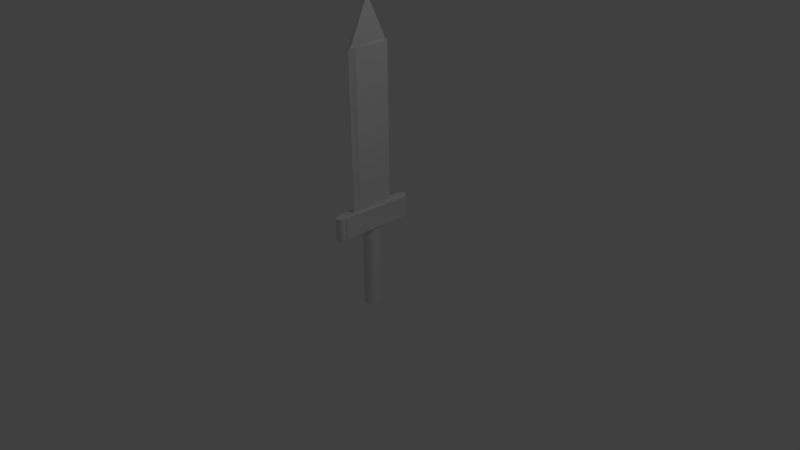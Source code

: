 # Source: sword.blend  (saved by Blender 2.77.0; exported with 4.5.12 LTS)
import bpy
from mathutils import Matrix  # noqa: F401  (used for matrix-valued properties, if any)

bpy.ops.wm.read_factory_settings(use_empty=True)
scene = bpy.context.scene
scene.name = 'Scene'

# ---- collections
col_collection_1 = bpy.data.collections.new('Collection 1'); scene.collection.children.link(col_collection_1)

# ---- materials (node trees are filled in below, after node groups)
mat_material = bpy.data.materials.new('Material')
mat_material.alpha_threshold = 0.0
mat_material.use_transparent_shadow = False
mat_material.roughness = 0.5
mat_material.line_color = (0.0, 0.0, 0.0, 1.0)
mat_material_001 = bpy.data.materials.new('Material.001')
mat_material_001.alpha_threshold = 0.0
mat_material_001.use_transparent_shadow = False
mat_material_001.roughness = 0.5
mat_material_001.line_color = (0.0, 0.0, 0.0, 1.0)
mat_material_004 = bpy.data.materials.new('Material.004')
mat_material_004.alpha_threshold = 0.0
mat_material_004.use_transparent_shadow = False
mat_material_004.roughness = 0.5
mat_material_004.line_color = (0.0, 0.0, 0.0, 1.0)
mat_material_006 = bpy.data.materials.new('Material.006')
mat_material_006.alpha_threshold = 0.0
mat_material_006.use_transparent_shadow = False
mat_material_006.roughness = 0.5
mat_material_006.line_color = (0.0, 0.0, 0.0, 1.0)
mat_material_007 = bpy.data.materials.new('Material.007')
mat_material_007.alpha_threshold = 0.0
mat_material_007.use_transparent_shadow = False
mat_material_007.roughness = 0.5
mat_material_007.line_color = (0.0, 0.0, 0.0, 1.0)

# ---- material node trees

# ---- world
world_world = bpy.data.worlds.new('World'); scene.world = world_world
world_world.color = (0.05088, 0.05088, 0.05088)
world_world.use_sun_shadow = False
world_world.sun_shadow_jitter_overblur = 0.0
world_world.cycles.sampling_method = 'MANUAL'

# ---- cameras
cam_camera = bpy.data.cameras.new('Camera')
cam_camera.clip_end = 100.0
cam_camera.lens = 35.0
cam_camera.sensor_width = 32.0
cam_camera.sensor_height = 18.0
cam_camera.ortho_scale = 7.314
cam_camera.dof.focus_distance = 0.0
cam_camera.dof.aperture_fstop = 128.0

# ---- lights
light_lamp = bpy.data.lights.new('Lamp', 'POINT')
light_lamp.transmission_factor = 0.0
light_lamp.cutoff_distance = 30.0
light_lamp.energy = 100.0
light_lamp.shadow_buffer_clip_start = 1.001
light_lamp.shadow_soft_size = 0.1
light_lamp.shadow_maximum_resolution = 0.006
light_lamp.use_absolute_resolution = True

# ---- meshes
me_cylinder_002 = bpy.data.meshes.new('Cylinder.002')
me_cylinder_002.from_pydata([(0.0, 1.0, -11.16), (0.0, 1.0, 1.0), (0.1951, 0.9808, -11.16), (0.1951, 0.9808, 1.0), (0.3827, 0.9239, -11.16), (0.3827, 0.9239, 1.0), (0.5556, 0.8315, -11.16), (0.5556, 0.8315, 1.0), (0.7071, 0.7071, -11.16), (0.7071, 0.7071, 1.0), (0.8315, 0.5556, -11.16), (0.8315, 0.5556, 1.0), (0.9239, 0.3827, -11.16), (0.9239, 0.3827, 1.0), (0.9808, 0.1951, -11.16), (0.9808, 0.1951, 1.0), (1.0, 7.55e-08, -11.16), (1.0, 7.55e-08, 1.0), (0.9808, -0.1951, -11.16), (0.9808, -0.1951, 1.0), (0.9239, -0.3827, -11.16), (0.9239, -0.3827, 1.0), (0.8315, -0.5556, -11.16), (0.8315, -0.5556, 1.0), (0.7071, -0.7071, -11.16), (0.7071, -0.7071, 1.0), (0.5556, -0.8315, -11.16), (0.5556, -0.8315, 1.0), (0.3827, -0.9239, -11.16), (0.3827, -0.9239, 1.0), (0.1951, -0.9808, -11.16), (0.1951, -0.9808, 1.0), (-3.258e-07, -1.0, -11.16), (-3.258e-07, -1.0, 1.0), (-0.1951, -0.9808, -11.16), (-0.1951, -0.9808, 1.0), (-0.3827, -0.9239, -11.16), (-0.3827, -0.9239, 1.0), (-0.5556, -0.8315, -11.16), (-0.5556, -0.8315, 1.0), (-0.7071, -0.7071, -11.16), (-0.7071, -0.7071, 1.0), (-0.8315, -0.5556, -11.16), (-0.8315, -0.5556, 1.0), (-0.9239, -0.3827, -11.16), (-0.9239, -0.3827, 1.0), (-0.9808, -0.1951, -11.16), (-0.9808, -0.1951, 1.0), (-1.0, 9.656e-07, -11.16), (-1.0, 9.656e-07, 1.0), (-0.9808, 0.1951, -11.16), (-0.9808, 0.1951, 1.0), (-0.9239, 0.3827, -11.16), (-0.9239, 0.3827, 1.0), (-0.8315, 0.5556, -11.16), (-0.8315, 0.5556, 1.0), (-0.7071, 0.7071, -11.16), (-0.7071, 0.7071, 1.0), (-0.5556, 0.8315, -11.16), (-0.5556, 0.8315, 1.0), (-0.3827, 0.9239, -11.16), (-0.3827, 0.9239, 1.0), (-0.1951, 0.9808, -11.16), (-0.1951, 0.9808, 1.0)], [], [(0, 1, 3, 2), (2, 3, 5, 4), (4, 5, 7, 6), (6, 7, 9, 8), (8, 9, 11, 10), (10, 11, 13, 12), (12, 13, 15, 14), (14, 15, 17, 16), (16, 17, 19, 18), (18, 19, 21, 20), (20, 21, 23, 22), (22, 23, 25, 24), (24, 25, 27, 26), (26, 27, 29, 28), (28, 29, 31, 30), (30, 31, 33, 32), (32, 33, 35, 34), (34, 35, 37, 36), (36, 37, 39, 38), (38, 39, 41, 40), (40, 41, 43, 42), (42, 43, 45, 44), (44, 45, 47, 46), (46, 47, 49, 48), (48, 49, 51, 50), (50, 51, 53, 52), (52, 53, 55, 54), (54, 55, 57, 56), (56, 57, 59, 58), (58, 59, 61, 60), (3, 1, 63, 61, 59, 57, 55, 53, 51, 49, 47, 45, 43, 41, 39, 37, 35, 33, 31, 29, 27, 25, 23, 21, 19, 17, 15, 13, 11, 9, 7, 5), (60, 61, 63, 62), (62, 63, 1, 0), (0, 2, 4, 6, 8, 10, 12, 14, 16, 18, 20, 22, 24, 26, 28, 30, 32, 34, 36, 38, 40, 42, 44, 46, 48, 50, 52, 54, 56, 58, 60, 62)])
me_cylinder_002.use_remesh_preserve_volume = False
me_cylinder_002.use_remesh_preserve_attributes = False
me_cylinder_002.use_mirror_vertex_groups = False
me_cylinder_002.update()
me_cylinder = bpy.data.meshes.new('Cylinder')
me_cylinder.from_pydata([(0.0, 1.0, -2.85), (0.0, 1.0, 1.509), (0.1951, 0.9808, -2.85), (0.1951, 0.9808, 1.509), (0.3827, 0.9239, -2.85), (0.3827, 0.9239, 1.509), (0.5556, 0.8315, -2.85), (0.5556, 0.8315, 1.509), (0.7071, 0.7071, -2.85), (0.7071, 0.7071, 1.509), (0.8315, 0.5556, -2.85), (0.8315, 0.5556, 1.509), (0.9239, 0.3827, -2.85), (0.9239, 0.3827, 1.509), (0.9808, 0.1951, -2.85), (0.9808, 0.1951, 1.509), (1.0, 7.55e-08, -2.85), (1.0, 7.55e-08, 1.509), (0.9808, -0.1951, -2.85), (0.9808, -0.1951, 1.509), (0.9239, -0.3827, -2.85), (0.9239, -0.3827, 1.509), (0.8315, -0.5556, -2.85), (0.8315, -0.5556, 1.509), (0.7071, -0.7071, -2.85), (0.7071, -0.7071, 1.509), (0.5556, -0.8315, -2.85), (0.5556, -0.8315, 1.509), (0.3827, -0.9239, -2.85), (0.3827, -0.9239, 1.509), (0.1951, -0.9808, -2.85), (0.1951, -0.9808, 1.509), (-3.258e-07, -1.0, -2.85), (-3.258e-07, -1.0, 1.509), (-0.1951, -0.9808, -2.85), (-0.1951, -0.9808, 1.509), (-0.3827, -0.9239, -2.85), (-0.3827, -0.9239, 1.509), (-0.5556, -0.8315, -2.85), (-0.5556, -0.8315, 1.509), (-0.7071, -0.7071, -2.85), (-0.7071, -0.7071, 1.509), (-0.8315, -0.5556, -2.85), (-0.8315, -0.5556, 1.509), (-0.9239, -0.3827, -2.85), (-0.9239, -0.3827, 1.509), (-0.9808, -0.1951, -2.85), (-0.9808, -0.1951, 1.509), (-1.0, 9.656e-07, -2.85), (-1.0, 9.656e-07, 1.509), (-0.9808, 0.1951, -2.85), (-0.9808, 0.1951, 1.509), (-0.9239, 0.3827, -2.85), (-0.9239, 0.3827, 1.509), (-0.8315, 0.5556, -2.85), (-0.8315, 0.5556, 1.509), (-0.7071, 0.7071, -2.85), (-0.7071, 0.7071, 1.509), (-0.5556, 0.8315, -2.85), (-0.5556, 0.8315, 1.509), (-0.3827, 0.9239, -2.85), (-0.3827, 0.9239, 1.509), (-0.1951, 0.9808, -2.85), (-0.1951, 0.9808, 1.509)], [], [(0, 1, 3, 2), (2, 3, 5, 4), (4, 5, 7, 6), (6, 7, 9, 8), (8, 9, 11, 10), (10, 11, 13, 12), (12, 13, 15, 14), (14, 15, 17, 16), (16, 17, 19, 18), (18, 19, 21, 20), (20, 21, 23, 22), (22, 23, 25, 24), (24, 25, 27, 26), (26, 27, 29, 28), (28, 29, 31, 30), (30, 31, 33, 32), (32, 33, 35, 34), (34, 35, 37, 36), (36, 37, 39, 38), (38, 39, 41, 40), (40, 41, 43, 42), (42, 43, 45, 44), (44, 45, 47, 46), (46, 47, 49, 48), (48, 49, 51, 50), (50, 51, 53, 52), (52, 53, 55, 54), (54, 55, 57, 56), (56, 57, 59, 58), (58, 59, 61, 60), (3, 1, 63, 61, 59, 57, 55, 53, 51, 49, 47, 45, 43, 41, 39, 37, 35, 33, 31, 29, 27, 25, 23, 21, 19, 17, 15, 13, 11, 9, 7, 5), (60, 61, 63, 62), (62, 63, 1, 0), (0, 2, 4, 6, 8, 10, 12, 14, 16, 18, 20, 22, 24, 26, 28, 30, 32, 34, 36, 38, 40, 42, 44, 46, 48, 50, 52, 54, 56, 58, 60, 62)])
me_cylinder.use_remesh_preserve_volume = False
me_cylinder.use_remesh_preserve_attributes = False
me_cylinder.use_mirror_vertex_groups = False
me_cylinder.update()
me_cube = bpy.data.meshes.new('Cube')
me_cube.from_pydata([(0.02985, 0.2287, -0.2287), (0.02985, -0.2287, -0.2287), (-0.0228, -0.2287, -0.2287), (-0.0228, 0.2287, -0.2287), (0.05366, 0.2287, 1.87), (0.02985, -0.2287, 1.87), (-0.04661, -0.2287, 1.87), (-0.0228, 0.2287, 1.87)], [], [(0, 1, 2, 3), (4, 7, 6, 5), (0, 4, 5, 1), (1, 5, 6, 2), (2, 6, 7, 3), (4, 0, 3, 7)])
me_cube.materials.append(mat_material)
me_cube.use_remesh_preserve_volume = False
me_cube.use_remesh_preserve_attributes = False
me_cube.use_mirror_vertex_groups = False
me_cube.update()
me_cube_001 = bpy.data.meshes.new('Cube.001')
me_cube_001.from_pydata([(0.07084, 0.4798, -0.1482), (0.07084, -0.4942, -0.1482), (-0.05551, -0.4942, -0.1482), (-0.05551, 0.4798, -0.1482), (0.09465, 0.4798, 0.1369), (0.07084, -0.4942, 0.1369), (-0.07932, -0.4942, 0.1369), (-0.05551, 0.4798, 0.1369)], [], [(0, 1, 2, 3), (4, 7, 6, 5), (0, 4, 5, 1), (1, 5, 6, 2), (2, 6, 7, 3), (4, 0, 3, 7)])
me_cube_001.materials.append(mat_material_001)
me_cube_001.use_remesh_preserve_volume = False
me_cube_001.use_remesh_preserve_attributes = False
me_cube_001.use_mirror_vertex_groups = False
me_cube_001.update()
me_cylinder_001 = bpy.data.meshes.new('Cylinder.001')
me_cylinder_001.from_pydata([(0.0, 1.0, -2.85), (0.0, 1.0, 1.509), (0.1951, 0.9808, -2.85), (0.1951, 0.9808, 1.509), (0.3827, 0.9239, -2.85), (0.3827, 0.9239, 1.509), (0.5556, 0.8315, -2.85), (0.5556, 0.8315, 1.509), (0.7071, 0.7071, -2.85), (0.7071, 0.7071, 1.509), (0.8315, 0.5556, -2.85), (0.8315, 0.5556, 1.509), (0.9239, 0.3827, -2.85), (0.9239, 0.3827, 1.509), (0.9808, 0.1951, -2.85), (0.9808, 0.1951, 1.509), (1.0, 7.55e-08, -2.85), (1.0, 7.55e-08, 1.509), (0.9808, -0.1951, -2.85), (0.9808, -0.1951, 1.509), (0.9239, -0.3827, -2.85), (0.9239, -0.3827, 1.509), (0.8315, -0.5556, -2.85), (0.8315, -0.5556, 1.509), (0.7071, -0.7071, -2.85), (0.7071, -0.7071, 1.509), (0.5556, -0.8315, -2.85), (0.5556, -0.8315, 1.509), (0.3827, -0.9239, -2.85), (0.3827, -0.9239, 1.509), (0.1951, -0.9808, -2.85), (0.1951, -0.9808, 1.509), (-3.258e-07, -1.0, -2.85), (-3.258e-07, -1.0, 1.509), (-0.1951, -0.9808, -2.85), (-0.1951, -0.9808, 1.509), (-0.3827, -0.9239, -2.85), (-0.3827, -0.9239, 1.509), (-0.5556, -0.8315, -2.85), (-0.5556, -0.8315, 1.509), (-0.7071, -0.7071, -2.85), (-0.7071, -0.7071, 1.509), (-0.8315, -0.5556, -2.85), (-0.8315, -0.5556, 1.509), (-0.9239, -0.3827, -2.85), (-0.9239, -0.3827, 1.509), (-0.9808, -0.1951, -2.85), (-0.9808, -0.1951, 1.509), (-1.0, 9.656e-07, -2.85), (-1.0, 9.656e-07, 1.509), (-0.9808, 0.1951, -2.85), (-0.9808, 0.1951, 1.509), (-0.9239, 0.3827, -2.85), (-0.9239, 0.3827, 1.509), (-0.8315, 0.5556, -2.85), (-0.8315, 0.5556, 1.509), (-0.7071, 0.7071, -2.85), (-0.7071, 0.7071, 1.509), (-0.5556, 0.8315, -2.85), (-0.5556, 0.8315, 1.509), (-0.3827, 0.9239, -2.85), (-0.3827, 0.9239, 1.509), (-0.1951, 0.9808, -2.85), (-0.1951, 0.9808, 1.509)], [], [(0, 1, 3, 2), (2, 3, 5, 4), (4, 5, 7, 6), (6, 7, 9, 8), (8, 9, 11, 10), (10, 11, 13, 12), (12, 13, 15, 14), (14, 15, 17, 16), (16, 17, 19, 18), (18, 19, 21, 20), (20, 21, 23, 22), (22, 23, 25, 24), (24, 25, 27, 26), (26, 27, 29, 28), (28, 29, 31, 30), (30, 31, 33, 32), (32, 33, 35, 34), (34, 35, 37, 36), (36, 37, 39, 38), (38, 39, 41, 40), (40, 41, 43, 42), (42, 43, 45, 44), (44, 45, 47, 46), (46, 47, 49, 48), (48, 49, 51, 50), (50, 51, 53, 52), (52, 53, 55, 54), (54, 55, 57, 56), (56, 57, 59, 58), (58, 59, 61, 60), (3, 1, 63, 61, 59, 57, 55, 53, 51, 49, 47, 45, 43, 41, 39, 37, 35, 33, 31, 29, 27, 25, 23, 21, 19, 17, 15, 13, 11, 9, 7, 5), (60, 61, 63, 62), (62, 63, 1, 0), (0, 2, 4, 6, 8, 10, 12, 14, 16, 18, 20, 22, 24, 26, 28, 30, 32, 34, 36, 38, 40, 42, 44, 46, 48, 50, 52, 54, 56, 58, 60, 62)])
me_cylinder_001.use_remesh_preserve_volume = False
me_cylinder_001.use_remesh_preserve_attributes = False
me_cylinder_001.use_mirror_vertex_groups = False
me_cylinder_001.update()
me_cube_004 = bpy.data.meshes.new('Cube.004')
me_cube_004.from_pydata([(0.02917, 0.2657, -0.2287), (0.02638, -0.2958, -0.2287), (-0.03717, -0.2958, -0.2287), (0.002721, 0.2518, -0.2287), (0.02019, -0.007642, 0.3536), (0.02985, -0.02796, 0.3536), (0.02368, -0.02796, 0.3536), (0.009145, -0.007642, 0.3536), (0.02985, -0.02796, 0.3536)], [], [(0, 1, 2, 3), (4, 7, 6, 8), (0, 4, 8, 1), (1, 5, 6, 2), (2, 6, 7, 3), (4, 0, 3, 7)])
me_cube_004.materials.append(mat_material_004)
me_cube_004.use_remesh_preserve_volume = False
me_cube_004.use_remesh_preserve_attributes = False
me_cube_004.use_mirror_vertex_groups = False
me_cube_004.update()
me_cube_006 = bpy.data.meshes.new('Cube.006')
me_cube_006.from_pydata([(0.02985, 0.03537, -0.2287), (0.009426, -0.04537, -0.2287), (0.004827, -0.04537, -0.2287), (-0.0228, 0.03537, -0.2287), (0.05366, 0.03537, 1.87), (0.009426, -0.04537, 1.87), (0.01373, -0.04537, 1.87), (-0.0228, 0.03537, 1.87)], [], [(0, 1, 2, 3), (4, 7, 6, 5), (0, 4, 5, 1), (1, 5, 6, 2), (2, 6, 7, 3), (4, 0, 3, 7)])
me_cube_006.materials.append(mat_material_006)
me_cube_006.use_remesh_preserve_volume = False
me_cube_006.use_remesh_preserve_attributes = False
me_cube_006.use_mirror_vertex_groups = False
me_cube_006.update()
me_cube_007 = bpy.data.meshes.new('Cube.007')
me_cube_007.from_pydata([(0.02985, 0.03537, -0.2287), (0.009426, -0.04537, -0.2287), (0.004827, -0.04537, -0.2287), (-0.0228, 0.03537, -0.2287), (0.05366, 0.03537, 1.87), (0.009426, -0.04537, 1.87), (0.01373, -0.04537, 1.87), (-0.0228, 0.03537, 1.87)], [], [(0, 1, 2, 3), (4, 7, 6, 5), (0, 4, 5, 1), (1, 5, 6, 2), (2, 6, 7, 3), (4, 0, 3, 7)])
me_cube_007.materials.append(mat_material_007)
me_cube_007.use_remesh_preserve_volume = False
me_cube_007.use_remesh_preserve_attributes = False
me_cube_007.use_mirror_vertex_groups = False
me_cube_007.update()

# ---- objects
ob_cylinder_002 = bpy.data.objects.new('Cylinder.002', me_cylinder_002)
ob_cylinder = bpy.data.objects.new('Cylinder', me_cylinder)
ob_cube = bpy.data.objects.new('Cube', me_cube)
ob_lamp = bpy.data.objects.new('Lamp', light_lamp)
ob_camera = bpy.data.objects.new('Camera', cam_camera)
ob_cube_001 = bpy.data.objects.new('Cube.001', me_cube_001)
ob_cylinder_001 = bpy.data.objects.new('Cylinder.001', me_cylinder_001)
ob_cube_002 = bpy.data.objects.new('Cube.002', me_cube_004)
ob_cube_003 = bpy.data.objects.new('Cube.003', me_cube_006)
ob_cube_004 = bpy.data.objects.new('Cube.004', me_cube_007)

# ---- transforms, parenting, visibility, modifiers, constraints
ob_cylinder_002.location = (-0.05119, 0.003547, -0.6001)
ob_cylinder_002.scale = (-0.106, -0.106, -0.106)
ob_cylinder_002.lineart.crease_threshold = 0.0
ob_cylinder.location = (0.001607, -0.5114, 0.5038)
ob_cylinder.scale = (-0.06648, -0.06648, -0.06648)
ob_cylinder.lineart.crease_threshold = 0.0
ob_cube.location = (0.0, 0.0, 0.8747)
ob_cube.lock_rotations_4d = False
ob_cube.empty_display_type = 'ARROWS'
ob_cube.lineart.crease_threshold = 0.0
ob_lamp.location = (4.076, 1.005, 6.779)
ob_lamp.rotation_euler = (0.6503, 0.05522, 1.866)
ob_lamp.lock_rotations_4d = False
ob_lamp.empty_display_type = 'ARROWS'
ob_lamp.color = (0.0, 0.0, 0.0, 0.0)
ob_lamp.lineart.crease_threshold = 0.0
ob_camera.location = (7.481, -6.508, 5.344)
ob_camera.rotation_euler = (1.109, 0.01082, 0.8149)
ob_camera.lock_rotations_4d = False
ob_camera.empty_display_type = 'ARROWS'
ob_camera.color = (0.0, 0.0, 0.0, 0.0)
ob_camera.display_type = 'WIRE'
ob_camera.lineart.crease_threshold = 0.0
ob_cube_001.location = (0.0, 0.01171, 0.5576)
ob_cube_001.lock_rotations_4d = False
ob_cube_001.empty_display_type = 'ARROWS'
ob_cube_001.lineart.crease_threshold = 0.0
ob_cylinder_001.location = (0.001607, 0.4834, 0.5038)
ob_cylinder_001.scale = (-0.06648, -0.06648, -0.06648)
ob_cylinder_001.lineart.crease_threshold = 0.0
ob_cube_002.location = (0.0, 0.0, 2.951)
ob_cube_002.lock_rotations_4d = False
ob_cube_002.empty_display_type = 'ARROWS'
ob_cube_002.lineart.crease_threshold = 0.0
ob_cube_003.location = (0.0, -0.2637, 0.8747)
ob_cube_003.lock_rotations_4d = False
ob_cube_003.empty_display_type = 'ARROWS'
ob_cube_003.lineart.crease_threshold = 0.0
ob_cube_004.location = (-0.009867, 0.2503, 0.8747)
ob_cube_004.scale = (1.0, -1.0, 1.0)
ob_cube_004.lock_rotations_4d = False
ob_cube_004.empty_display_type = 'ARROWS'
ob_cube_004.lineart.crease_threshold = 0.0

# ---- collection membership
col_collection_1.objects.link(ob_cylinder_002)
col_collection_1.objects.link(ob_cylinder)
col_collection_1.objects.link(ob_cube)
col_collection_1.objects.link(ob_lamp)
col_collection_1.objects.link(ob_camera)
col_collection_1.objects.link(ob_cube_001)
col_collection_1.objects.link(ob_cylinder_001)
col_collection_1.objects.link(ob_cube_002)
col_collection_1.objects.link(ob_cube_003)
col_collection_1.objects.link(ob_cube_004)

# ---- scene / render settings (as saved in the file)
scene.camera = ob_camera
scene.frame_start = 1; scene.frame_end = 250; scene.frame_set(1)
scene.render.engine = 'BLENDER_EEVEE_NEXT'
scene.render.resolution_percentage = 50
scene.render.dither_intensity = 0.0
scene.cycles.use_denoising = False
scene.cycles.samples = 128
scene.cycles.sampling_pattern = 'TABULATED_SOBOL'
scene.cycles.light_sampling_threshold = 0.0
scene.cycles.use_adaptive_sampling = False
scene.cycles.use_light_tree = False
scene.cycles.blur_glossy = 0.0
scene.cycles.sample_clamp_indirect = 0.0
scene.view_settings.view_transform = 'Standard'
bpy.context.view_layer.update()
